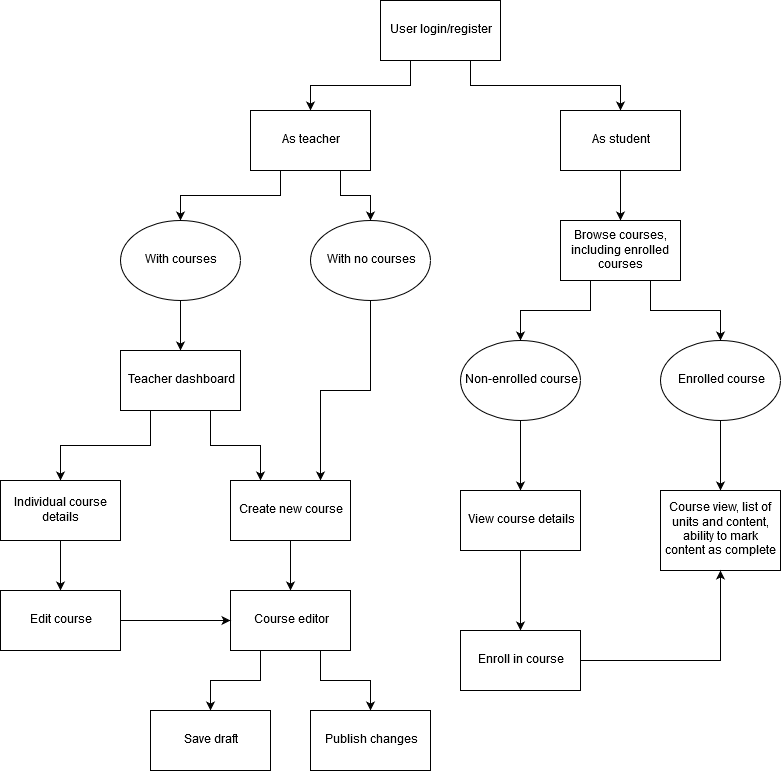

The diagram above was exported from draw.io. Its source (the exported page's mxGraphModel, read from the mxfile embedded in the PNG):
<mxGraphModel dx="1959" dy="644" grid="1" gridSize="10" guides="1" tooltips="1" connect="1" arrows="1" fold="1" page="1" pageScale="1" pageWidth="850" pageHeight="1100" math="0" shadow="0">
  <root>
    <mxCell id="0" />
    <mxCell id="1" parent="0" />
    <mxCell id="WiIONwLqXPi7jG6RDVx9-7" style="edgeStyle=orthogonalEdgeStyle;rounded=0;orthogonalLoop=1;jettySize=auto;html=1;exitX=0.25;exitY=1;exitDx=0;exitDy=0;" edge="1" parent="1" source="WiIONwLqXPi7jG6RDVx9-1" target="WiIONwLqXPi7jG6RDVx9-8">
      <mxGeometry relative="1" as="geometry">
        <mxPoint x="270" y="180" as="targetPoint" />
      </mxGeometry>
    </mxCell>
    <mxCell id="WiIONwLqXPi7jG6RDVx9-42" style="edgeStyle=orthogonalEdgeStyle;rounded=0;orthogonalLoop=1;jettySize=auto;html=1;exitX=0.75;exitY=1;exitDx=0;exitDy=0;entryX=0.5;entryY=0;entryDx=0;entryDy=0;" edge="1" parent="1" source="WiIONwLqXPi7jG6RDVx9-1" target="WiIONwLqXPi7jG6RDVx9-41">
      <mxGeometry relative="1" as="geometry" />
    </mxCell>
    <mxCell id="WiIONwLqXPi7jG6RDVx9-1" value="User login/register" style="rounded=0;whiteSpace=wrap;html=1;" vertex="1" parent="1">
      <mxGeometry x="340" y="40" width="120" height="60" as="geometry" />
    </mxCell>
    <mxCell id="WiIONwLqXPi7jG6RDVx9-10" style="edgeStyle=orthogonalEdgeStyle;rounded=0;orthogonalLoop=1;jettySize=auto;html=1;exitX=0.25;exitY=1;exitDx=0;exitDy=0;" edge="1" parent="1" source="WiIONwLqXPi7jG6RDVx9-8" target="WiIONwLqXPi7jG6RDVx9-11">
      <mxGeometry relative="1" as="geometry">
        <mxPoint x="120" y="260" as="targetPoint" />
      </mxGeometry>
    </mxCell>
    <mxCell id="WiIONwLqXPi7jG6RDVx9-15" style="edgeStyle=orthogonalEdgeStyle;rounded=0;orthogonalLoop=1;jettySize=auto;html=1;exitX=0.75;exitY=1;exitDx=0;exitDy=0;" edge="1" parent="1" source="WiIONwLqXPi7jG6RDVx9-8" target="WiIONwLqXPi7jG6RDVx9-16">
      <mxGeometry relative="1" as="geometry">
        <mxPoint x="350" y="260" as="targetPoint" />
      </mxGeometry>
    </mxCell>
    <mxCell id="WiIONwLqXPi7jG6RDVx9-8" value="As teacher" style="rounded=0;whiteSpace=wrap;html=1;" vertex="1" parent="1">
      <mxGeometry x="210" y="150" width="120" height="60" as="geometry" />
    </mxCell>
    <mxCell id="WiIONwLqXPi7jG6RDVx9-17" style="edgeStyle=orthogonalEdgeStyle;rounded=0;orthogonalLoop=1;jettySize=auto;html=1;exitX=0.5;exitY=1;exitDx=0;exitDy=0;" edge="1" parent="1" source="WiIONwLqXPi7jG6RDVx9-11" target="WiIONwLqXPi7jG6RDVx9-18">
      <mxGeometry relative="1" as="geometry">
        <mxPoint x="140" y="400" as="targetPoint" />
      </mxGeometry>
    </mxCell>
    <mxCell id="WiIONwLqXPi7jG6RDVx9-11" value="With courses" style="ellipse;whiteSpace=wrap;html=1;" vertex="1" parent="1">
      <mxGeometry x="80" y="260" width="120" height="80" as="geometry" />
    </mxCell>
    <mxCell id="WiIONwLqXPi7jG6RDVx9-23" style="edgeStyle=orthogonalEdgeStyle;rounded=0;orthogonalLoop=1;jettySize=auto;html=1;exitX=0.5;exitY=1;exitDx=0;exitDy=0;entryX=0.75;entryY=0;entryDx=0;entryDy=0;" edge="1" parent="1" source="WiIONwLqXPi7jG6RDVx9-16" target="WiIONwLqXPi7jG6RDVx9-22">
      <mxGeometry relative="1" as="geometry" />
    </mxCell>
    <mxCell id="WiIONwLqXPi7jG6RDVx9-16" value="With no courses" style="ellipse;whiteSpace=wrap;html=1;" vertex="1" parent="1">
      <mxGeometry x="270" y="260" width="120" height="80" as="geometry" />
    </mxCell>
    <mxCell id="WiIONwLqXPi7jG6RDVx9-19" style="edgeStyle=orthogonalEdgeStyle;rounded=0;orthogonalLoop=1;jettySize=auto;html=1;exitX=0.25;exitY=1;exitDx=0;exitDy=0;" edge="1" parent="1" source="WiIONwLqXPi7jG6RDVx9-18" target="WiIONwLqXPi7jG6RDVx9-20">
      <mxGeometry relative="1" as="geometry">
        <mxPoint x="30" y="500" as="targetPoint" />
      </mxGeometry>
    </mxCell>
    <mxCell id="WiIONwLqXPi7jG6RDVx9-21" style="edgeStyle=orthogonalEdgeStyle;rounded=0;orthogonalLoop=1;jettySize=auto;html=1;exitX=0.75;exitY=1;exitDx=0;exitDy=0;" edge="1" parent="1" source="WiIONwLqXPi7jG6RDVx9-18" target="WiIONwLqXPi7jG6RDVx9-22">
      <mxGeometry relative="1" as="geometry">
        <mxPoint x="270" y="510" as="targetPoint" />
        <Array as="points">
          <mxPoint x="170" y="485" />
          <mxPoint x="220" y="485" />
        </Array>
      </mxGeometry>
    </mxCell>
    <mxCell id="WiIONwLqXPi7jG6RDVx9-18" value="Teacher dashboard" style="rounded=0;whiteSpace=wrap;html=1;" vertex="1" parent="1">
      <mxGeometry x="80" y="390" width="120" height="60" as="geometry" />
    </mxCell>
    <mxCell id="WiIONwLqXPi7jG6RDVx9-32" style="edgeStyle=orthogonalEdgeStyle;rounded=0;orthogonalLoop=1;jettySize=auto;html=1;exitX=0.5;exitY=1;exitDx=0;exitDy=0;" edge="1" parent="1" source="WiIONwLqXPi7jG6RDVx9-20" target="WiIONwLqXPi7jG6RDVx9-31">
      <mxGeometry relative="1" as="geometry" />
    </mxCell>
    <mxCell id="WiIONwLqXPi7jG6RDVx9-20" value="Individual course details" style="rounded=0;whiteSpace=wrap;html=1;" vertex="1" parent="1">
      <mxGeometry x="-40" y="520" width="120" height="60" as="geometry" />
    </mxCell>
    <mxCell id="WiIONwLqXPi7jG6RDVx9-30" style="edgeStyle=orthogonalEdgeStyle;rounded=0;orthogonalLoop=1;jettySize=auto;html=1;exitX=0.5;exitY=1;exitDx=0;exitDy=0;entryX=0.5;entryY=0;entryDx=0;entryDy=0;" edge="1" parent="1" source="WiIONwLqXPi7jG6RDVx9-22" target="WiIONwLqXPi7jG6RDVx9-28">
      <mxGeometry relative="1" as="geometry" />
    </mxCell>
    <mxCell id="WiIONwLqXPi7jG6RDVx9-22" value="&lt;div&gt;Create new course&lt;/div&gt;" style="rounded=0;whiteSpace=wrap;html=1;" vertex="1" parent="1">
      <mxGeometry x="190" y="520" width="120" height="60" as="geometry" />
    </mxCell>
    <mxCell id="WiIONwLqXPi7jG6RDVx9-39" style="edgeStyle=orthogonalEdgeStyle;rounded=0;orthogonalLoop=1;jettySize=auto;html=1;exitX=0.25;exitY=1;exitDx=0;exitDy=0;entryX=0.5;entryY=0;entryDx=0;entryDy=0;" edge="1" parent="1" source="WiIONwLqXPi7jG6RDVx9-28" target="WiIONwLqXPi7jG6RDVx9-37">
      <mxGeometry relative="1" as="geometry" />
    </mxCell>
    <mxCell id="WiIONwLqXPi7jG6RDVx9-40" style="edgeStyle=orthogonalEdgeStyle;rounded=0;orthogonalLoop=1;jettySize=auto;html=1;exitX=0.75;exitY=1;exitDx=0;exitDy=0;entryX=0.5;entryY=0;entryDx=0;entryDy=0;" edge="1" parent="1" source="WiIONwLqXPi7jG6RDVx9-28" target="WiIONwLqXPi7jG6RDVx9-38">
      <mxGeometry relative="1" as="geometry" />
    </mxCell>
    <mxCell id="WiIONwLqXPi7jG6RDVx9-28" value="Course editor" style="rounded=0;whiteSpace=wrap;html=1;" vertex="1" parent="1">
      <mxGeometry x="190" y="630" width="120" height="60" as="geometry" />
    </mxCell>
    <mxCell id="WiIONwLqXPi7jG6RDVx9-33" style="edgeStyle=orthogonalEdgeStyle;rounded=0;orthogonalLoop=1;jettySize=auto;html=1;exitX=1;exitY=0.5;exitDx=0;exitDy=0;entryX=0;entryY=0.5;entryDx=0;entryDy=0;" edge="1" parent="1" source="WiIONwLqXPi7jG6RDVx9-31" target="WiIONwLqXPi7jG6RDVx9-28">
      <mxGeometry relative="1" as="geometry" />
    </mxCell>
    <mxCell id="WiIONwLqXPi7jG6RDVx9-31" value="Edit course" style="rounded=0;whiteSpace=wrap;html=1;" vertex="1" parent="1">
      <mxGeometry x="-40" y="630" width="120" height="60" as="geometry" />
    </mxCell>
    <mxCell id="WiIONwLqXPi7jG6RDVx9-37" value="Save draft" style="rounded=0;whiteSpace=wrap;html=1;" vertex="1" parent="1">
      <mxGeometry x="110" y="750" width="120" height="60" as="geometry" />
    </mxCell>
    <mxCell id="WiIONwLqXPi7jG6RDVx9-38" value="Publish changes" style="rounded=0;whiteSpace=wrap;html=1;" vertex="1" parent="1">
      <mxGeometry x="270" y="750" width="120" height="60" as="geometry" />
    </mxCell>
    <mxCell id="WiIONwLqXPi7jG6RDVx9-44" style="edgeStyle=orthogonalEdgeStyle;rounded=0;orthogonalLoop=1;jettySize=auto;html=1;exitX=0.5;exitY=1;exitDx=0;exitDy=0;entryX=0.5;entryY=0;entryDx=0;entryDy=0;" edge="1" parent="1" source="WiIONwLqXPi7jG6RDVx9-41" target="WiIONwLqXPi7jG6RDVx9-43">
      <mxGeometry relative="1" as="geometry" />
    </mxCell>
    <mxCell id="WiIONwLqXPi7jG6RDVx9-41" value="As student" style="rounded=0;whiteSpace=wrap;html=1;" vertex="1" parent="1">
      <mxGeometry x="520" y="150" width="120" height="60" as="geometry" />
    </mxCell>
    <mxCell id="WiIONwLqXPi7jG6RDVx9-48" style="edgeStyle=orthogonalEdgeStyle;rounded=0;orthogonalLoop=1;jettySize=auto;html=1;exitX=0.25;exitY=1;exitDx=0;exitDy=0;entryX=0.5;entryY=0;entryDx=0;entryDy=0;" edge="1" parent="1" source="WiIONwLqXPi7jG6RDVx9-43" target="WiIONwLqXPi7jG6RDVx9-47">
      <mxGeometry relative="1" as="geometry" />
    </mxCell>
    <mxCell id="WiIONwLqXPi7jG6RDVx9-49" style="edgeStyle=orthogonalEdgeStyle;rounded=0;orthogonalLoop=1;jettySize=auto;html=1;exitX=0.75;exitY=1;exitDx=0;exitDy=0;entryX=0.5;entryY=0;entryDx=0;entryDy=0;" edge="1" parent="1" source="WiIONwLqXPi7jG6RDVx9-43" target="WiIONwLqXPi7jG6RDVx9-46">
      <mxGeometry relative="1" as="geometry" />
    </mxCell>
    <mxCell id="WiIONwLqXPi7jG6RDVx9-43" value="Browse courses, including enrolled courses" style="rounded=0;whiteSpace=wrap;html=1;" vertex="1" parent="1">
      <mxGeometry x="520" y="260" width="120" height="60" as="geometry" />
    </mxCell>
    <mxCell id="WiIONwLqXPi7jG6RDVx9-51" style="edgeStyle=orthogonalEdgeStyle;rounded=0;orthogonalLoop=1;jettySize=auto;html=1;exitX=0.5;exitY=1;exitDx=0;exitDy=0;entryX=0.5;entryY=0;entryDx=0;entryDy=0;" edge="1" parent="1" source="WiIONwLqXPi7jG6RDVx9-46" target="WiIONwLqXPi7jG6RDVx9-50">
      <mxGeometry relative="1" as="geometry" />
    </mxCell>
    <mxCell id="WiIONwLqXPi7jG6RDVx9-46" value="Enrolled course" style="ellipse;whiteSpace=wrap;html=1;" vertex="1" parent="1">
      <mxGeometry x="620" y="380" width="120" height="80" as="geometry" />
    </mxCell>
    <mxCell id="WiIONwLqXPi7jG6RDVx9-53" style="edgeStyle=orthogonalEdgeStyle;rounded=0;orthogonalLoop=1;jettySize=auto;html=1;exitX=0.5;exitY=1;exitDx=0;exitDy=0;entryX=0.5;entryY=0;entryDx=0;entryDy=0;" edge="1" parent="1" source="WiIONwLqXPi7jG6RDVx9-47" target="WiIONwLqXPi7jG6RDVx9-52">
      <mxGeometry relative="1" as="geometry" />
    </mxCell>
    <mxCell id="WiIONwLqXPi7jG6RDVx9-47" value="Non-enrolled course" style="ellipse;whiteSpace=wrap;html=1;" vertex="1" parent="1">
      <mxGeometry x="420" y="380" width="120" height="80" as="geometry" />
    </mxCell>
    <mxCell id="WiIONwLqXPi7jG6RDVx9-50" value="Course view, list of units and content, ability to mark content as complete" style="rounded=0;whiteSpace=wrap;html=1;" vertex="1" parent="1">
      <mxGeometry x="620" y="530" width="120" height="80" as="geometry" />
    </mxCell>
    <mxCell id="WiIONwLqXPi7jG6RDVx9-55" style="edgeStyle=orthogonalEdgeStyle;rounded=0;orthogonalLoop=1;jettySize=auto;html=1;exitX=0.5;exitY=1;exitDx=0;exitDy=0;entryX=0.5;entryY=0;entryDx=0;entryDy=0;" edge="1" parent="1" source="WiIONwLqXPi7jG6RDVx9-52" target="WiIONwLqXPi7jG6RDVx9-54">
      <mxGeometry relative="1" as="geometry" />
    </mxCell>
    <mxCell id="WiIONwLqXPi7jG6RDVx9-52" value="&lt;div&gt;View course details&lt;/div&gt;" style="rounded=0;whiteSpace=wrap;html=1;" vertex="1" parent="1">
      <mxGeometry x="420" y="530" width="120" height="60" as="geometry" />
    </mxCell>
    <mxCell id="WiIONwLqXPi7jG6RDVx9-56" style="edgeStyle=orthogonalEdgeStyle;rounded=0;orthogonalLoop=1;jettySize=auto;html=1;exitX=1;exitY=0.5;exitDx=0;exitDy=0;entryX=0.5;entryY=1;entryDx=0;entryDy=0;" edge="1" parent="1" source="WiIONwLqXPi7jG6RDVx9-54" target="WiIONwLqXPi7jG6RDVx9-50">
      <mxGeometry relative="1" as="geometry" />
    </mxCell>
    <mxCell id="WiIONwLqXPi7jG6RDVx9-54" value="&lt;div&gt;Enroll in course&lt;/div&gt;" style="rounded=0;whiteSpace=wrap;html=1;" vertex="1" parent="1">
      <mxGeometry x="420" y="670" width="120" height="60" as="geometry" />
    </mxCell>
  </root>
</mxGraphModel>